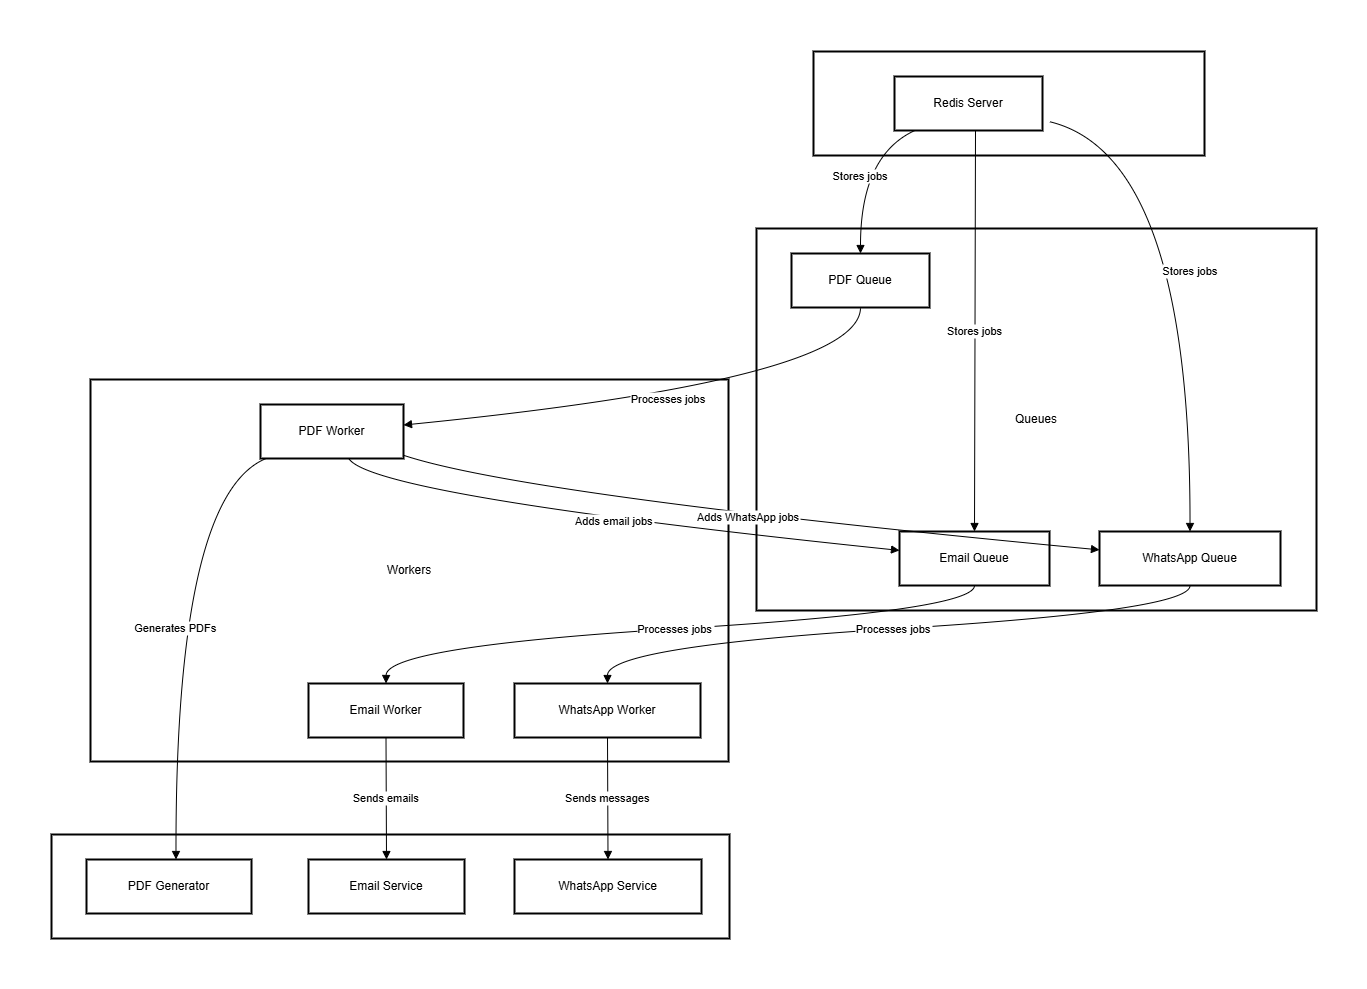

The diagram above was exported from draw.io. Its source (the exported page's mxGraphModel, read from the mxfile embedded in the PNG):
<mxGraphModel dx="1985" dy="1130" grid="1" gridSize="10" guides="1" tooltips="1" connect="1" arrows="1" fold="1" page="1" pageScale="1" pageWidth="850" pageHeight="1100" math="0" shadow="0">
  <root>
    <mxCell id="0" />
    <mxCell id="1" parent="0" />
    <mxCell id="wxmTbj3UWXbWXb3ueay2-2" value="ExternalServices" style="whiteSpace=wrap;strokeWidth=2;" vertex="1" parent="1">
      <mxGeometry x="20" y="803" width="678" height="104" as="geometry" />
    </mxCell>
    <mxCell id="wxmTbj3UWXbWXb3ueay2-3" value="Workers" style="whiteSpace=wrap;strokeWidth=2;" vertex="1" parent="1">
      <mxGeometry x="59" y="348" width="638" height="382" as="geometry" />
    </mxCell>
    <mxCell id="wxmTbj3UWXbWXb3ueay2-4" value="Queues" style="whiteSpace=wrap;strokeWidth=2;" vertex="1" parent="1">
      <mxGeometry x="725" y="197" width="560" height="382" as="geometry" />
    </mxCell>
    <mxCell id="wxmTbj3UWXbWXb3ueay2-5" value="Redis" style="whiteSpace=wrap;strokeWidth=2;" vertex="1" parent="1">
      <mxGeometry x="782" y="20" width="391" height="104" as="geometry" />
    </mxCell>
    <mxCell id="wxmTbj3UWXbWXb3ueay2-6" value="Redis Server" style="whiteSpace=wrap;strokeWidth=2;" vertex="1" parent="1">
      <mxGeometry x="863" y="45" width="148" height="54" as="geometry" />
    </mxCell>
    <mxCell id="wxmTbj3UWXbWXb3ueay2-7" value="PDF Queue" style="whiteSpace=wrap;strokeWidth=2;" vertex="1" parent="1">
      <mxGeometry x="760" y="222" width="138" height="54" as="geometry" />
    </mxCell>
    <mxCell id="wxmTbj3UWXbWXb3ueay2-8" value="Email Queue" style="whiteSpace=wrap;strokeWidth=2;" vertex="1" parent="1">
      <mxGeometry x="868" y="500" width="150" height="54" as="geometry" />
    </mxCell>
    <mxCell id="wxmTbj3UWXbWXb3ueay2-9" value="WhatsApp Queue" style="whiteSpace=wrap;strokeWidth=2;" vertex="1" parent="1">
      <mxGeometry x="1068" y="500" width="181" height="54" as="geometry" />
    </mxCell>
    <mxCell id="wxmTbj3UWXbWXb3ueay2-10" value="PDF Worker" style="whiteSpace=wrap;strokeWidth=2;" vertex="1" parent="1">
      <mxGeometry x="229" y="373" width="143" height="54" as="geometry" />
    </mxCell>
    <mxCell id="wxmTbj3UWXbWXb3ueay2-11" value="Email Worker" style="whiteSpace=wrap;strokeWidth=2;" vertex="1" parent="1">
      <mxGeometry x="277" y="652" width="155" height="54" as="geometry" />
    </mxCell>
    <mxCell id="wxmTbj3UWXbWXb3ueay2-12" value="WhatsApp Worker" style="whiteSpace=wrap;strokeWidth=2;" vertex="1" parent="1">
      <mxGeometry x="483" y="652" width="186" height="54" as="geometry" />
    </mxCell>
    <mxCell id="wxmTbj3UWXbWXb3ueay2-13" value="PDF Generator" style="whiteSpace=wrap;strokeWidth=2;" vertex="1" parent="1">
      <mxGeometry x="55" y="828" width="165" height="54" as="geometry" />
    </mxCell>
    <mxCell id="wxmTbj3UWXbWXb3ueay2-14" value="Email Service" style="whiteSpace=wrap;strokeWidth=2;" vertex="1" parent="1">
      <mxGeometry x="277" y="828" width="156" height="54" as="geometry" />
    </mxCell>
    <mxCell id="wxmTbj3UWXbWXb3ueay2-15" value="WhatsApp Service" style="whiteSpace=wrap;strokeWidth=2;" vertex="1" parent="1">
      <mxGeometry x="483" y="828" width="187" height="54" as="geometry" />
    </mxCell>
    <mxCell id="wxmTbj3UWXbWXb3ueay2-16" value="Stores jobs" style="curved=1;startArrow=none;endArrow=block;exitX=0.09;exitY=1;entryX=0.5;entryY=-0.01;rounded=0;" edge="1" parent="1" target="wxmTbj3UWXbWXb3ueay2-7">
      <mxGeometry relative="1" as="geometry">
        <Array as="points">
          <mxPoint x="829" y="124" />
        </Array>
        <mxPoint x="883.3199999999997" y="99" as="sourcePoint" />
      </mxGeometry>
    </mxCell>
    <mxCell id="wxmTbj3UWXbWXb3ueay2-17" value="Stores jobs" style="curved=1;startArrow=none;endArrow=block;exitX=0.5;exitY=1;entryX=0.5;entryY=0;rounded=0;" edge="1" parent="1" target="wxmTbj3UWXbWXb3ueay2-8">
      <mxGeometry relative="1" as="geometry">
        <Array as="points" />
        <mxPoint x="943.9999999999995" y="99" as="sourcePoint" />
      </mxGeometry>
    </mxCell>
    <mxCell id="wxmTbj3UWXbWXb3ueay2-18" value="Stores jobs" style="curved=1;startArrow=none;endArrow=block;exitX=0.99;exitY=0.83;entryX=0.5;entryY=0;rounded=0;" edge="1" parent="1" target="wxmTbj3UWXbWXb3ueay2-9">
      <mxGeometry relative="1" as="geometry">
        <Array as="points">
          <mxPoint x="1159" y="124" />
        </Array>
        <mxPoint x="1018" y="90.18367346938771" as="sourcePoint" />
      </mxGeometry>
    </mxCell>
    <mxCell id="wxmTbj3UWXbWXb3ueay2-19" value="Processes jobs" style="curved=1;startArrow=none;endArrow=block;exitX=0.5;exitY=0.99;entryX=1;entryY=0.38;rounded=0;" edge="1" parent="1" source="wxmTbj3UWXbWXb3ueay2-7" target="wxmTbj3UWXbWXb3ueay2-10">
      <mxGeometry relative="1" as="geometry">
        <Array as="points">
          <mxPoint x="829" y="348" />
        </Array>
      </mxGeometry>
    </mxCell>
    <mxCell id="wxmTbj3UWXbWXb3ueay2-20" value="Processes jobs" style="curved=1;startArrow=none;endArrow=block;exitX=0.5;exitY=1;entryX=0.5;entryY=-0.01;rounded=0;" edge="1" parent="1" source="wxmTbj3UWXbWXb3ueay2-8" target="wxmTbj3UWXbWXb3ueay2-11">
      <mxGeometry relative="1" as="geometry">
        <Array as="points">
          <mxPoint x="943" y="579" />
          <mxPoint x="355" y="615" />
        </Array>
      </mxGeometry>
    </mxCell>
    <mxCell id="wxmTbj3UWXbWXb3ueay2-21" value="Processes jobs" style="curved=1;startArrow=none;endArrow=block;exitX=0.5;exitY=1;entryX=0.5;entryY=-0.01;rounded=0;" edge="1" parent="1" source="wxmTbj3UWXbWXb3ueay2-9" target="wxmTbj3UWXbWXb3ueay2-12">
      <mxGeometry relative="1" as="geometry">
        <Array as="points">
          <mxPoint x="1159" y="579" />
          <mxPoint x="576" y="615" />
        </Array>
      </mxGeometry>
    </mxCell>
    <mxCell id="wxmTbj3UWXbWXb3ueay2-22" value="Generates PDFs" style="curved=1;startArrow=none;endArrow=block;exitX=0.03;exitY=1.01;entryX=0.5;entryY=0.01;rounded=0;" edge="1" parent="1" source="wxmTbj3UWXbWXb3ueay2-10">
      <mxGeometry relative="1" as="geometry">
        <Array as="points">
          <mxPoint x="144" y="464" />
        </Array>
        <mxPoint x="144.5" y="828" as="targetPoint" />
      </mxGeometry>
    </mxCell>
    <mxCell id="wxmTbj3UWXbWXb3ueay2-23" value="Adds email jobs" style="curved=1;startArrow=none;endArrow=block;exitX=0.62;exitY=1.01;entryX=0;entryY=0.35;rounded=0;" edge="1" parent="1" source="wxmTbj3UWXbWXb3ueay2-10" target="wxmTbj3UWXbWXb3ueay2-8">
      <mxGeometry relative="1" as="geometry">
        <Array as="points">
          <mxPoint x="340" y="464" />
        </Array>
      </mxGeometry>
    </mxCell>
    <mxCell id="wxmTbj3UWXbWXb3ueay2-24" value="Adds WhatsApp jobs" style="curved=1;startArrow=none;endArrow=block;exitX=1;exitY=0.94;entryX=0;entryY=0.34;rounded=0;" edge="1" parent="1" source="wxmTbj3UWXbWXb3ueay2-10" target="wxmTbj3UWXbWXb3ueay2-9">
      <mxGeometry relative="1" as="geometry">
        <Array as="points">
          <mxPoint x="493" y="464" />
        </Array>
      </mxGeometry>
    </mxCell>
    <mxCell id="wxmTbj3UWXbWXb3ueay2-25" value="Sends emails" style="curved=1;startArrow=none;endArrow=block;exitX=0.5;exitY=0.99;entryX=0.5;entryY=0.01;rounded=0;" edge="1" parent="1" source="wxmTbj3UWXbWXb3ueay2-11" target="wxmTbj3UWXbWXb3ueay2-14">
      <mxGeometry relative="1" as="geometry">
        <Array as="points" />
      </mxGeometry>
    </mxCell>
    <mxCell id="wxmTbj3UWXbWXb3ueay2-26" value="Sends messages" style="curved=1;startArrow=none;endArrow=block;exitX=0.5;exitY=0.99;entryX=0.5;entryY=0.01;rounded=0;" edge="1" parent="1" source="wxmTbj3UWXbWXb3ueay2-12" target="wxmTbj3UWXbWXb3ueay2-15">
      <mxGeometry relative="1" as="geometry">
        <Array as="points" />
      </mxGeometry>
    </mxCell>
  </root>
</mxGraphModel>